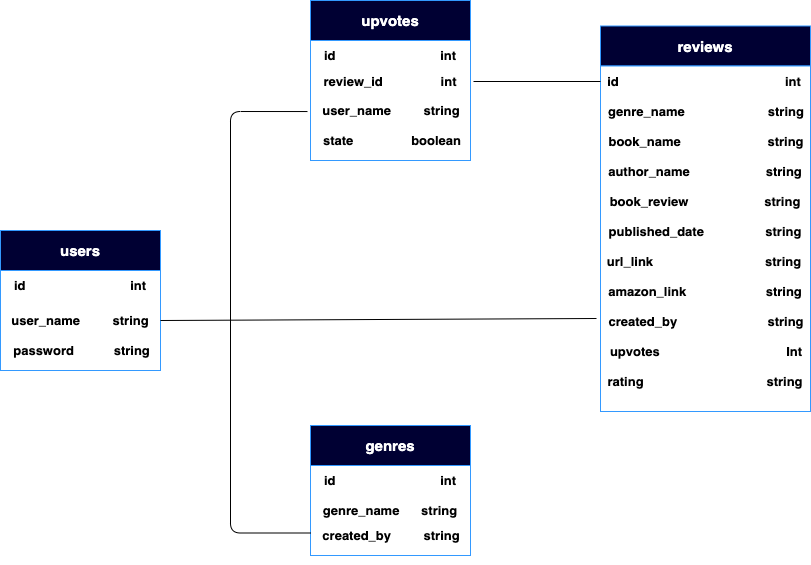

The diagram above was exported from draw.io. Its source (the exported page's mxGraphModel, read from the mxfile embedded in the PNG):
<mxGraphModel dx="946" dy="613" grid="1" gridSize="10" guides="1" tooltips="1" connect="1" arrows="1" fold="1" page="1" pageScale="1" pageWidth="827" pageHeight="1169" math="0" shadow="0">
  <root>
    <mxCell id="0" />
    <mxCell id="1" parent="0" />
    <mxCell id="vXNhcDD1nZQGgqhvT7xn-43" value="" style="rounded=0;whiteSpace=wrap;html=1;strokeColor=#3399FF;strokeWidth=1;fillColor=#000033;" parent="1" vertex="1">
      <mxGeometry x="320" y="29" width="160" height="40" as="geometry" />
    </mxCell>
    <mxCell id="vXNhcDD1nZQGgqhvT7xn-44" value="&lt;b style=&quot;font-size: 15px;&quot;&gt;&lt;font style=&quot;font-size: 15px;&quot;&gt;upvotes&lt;/font&gt;&lt;/b&gt;" style="text;html=1;strokeColor=none;fillColor=none;align=center;verticalAlign=middle;whiteSpace=wrap;rounded=0;fontColor=#FFFFFF;fontSize=15;" parent="1" vertex="1">
      <mxGeometry x="330" y="39" width="140" height="20" as="geometry" />
    </mxCell>
    <mxCell id="vXNhcDD1nZQGgqhvT7xn-45" value="" style="rounded=0;whiteSpace=wrap;html=1;strokeColor=#3399FF;strokeWidth=1;fillColor=#ffffff;fontSize=15;fontColor=#FFFFFF;" parent="1" vertex="1">
      <mxGeometry x="320" y="69" width="160" height="120" as="geometry" />
    </mxCell>
    <mxCell id="vXNhcDD1nZQGgqhvT7xn-46" style="edgeStyle=orthogonalEdgeStyle;rounded=1;orthogonalLoop=1;jettySize=auto;html=1;exitX=0.5;exitY=1;exitDx=0;exitDy=0;endArrow=classic;endFill=0;strokeWidth=2;fontSize=15;fontColor=#FFFFFF;" parent="1" source="vXNhcDD1nZQGgqhvT7xn-45" target="vXNhcDD1nZQGgqhvT7xn-45" edge="1">
      <mxGeometry relative="1" as="geometry" />
    </mxCell>
    <mxCell id="vXNhcDD1nZQGgqhvT7xn-47" value="&lt;span style=&quot;font-size: 13px&quot;&gt;&lt;b&gt;id&amp;nbsp; &amp;nbsp; &amp;nbsp; &amp;nbsp; &amp;nbsp; &amp;nbsp; &amp;nbsp; &amp;nbsp; &amp;nbsp; &amp;nbsp; &amp;nbsp; &amp;nbsp; &amp;nbsp; &amp;nbsp; &amp;nbsp;int&lt;/b&gt;&lt;/span&gt;" style="text;html=1;strokeColor=none;fillColor=none;align=center;verticalAlign=middle;whiteSpace=wrap;rounded=0;" parent="1" vertex="1">
      <mxGeometry x="326" y="73.5" width="148" height="20" as="geometry" />
    </mxCell>
    <mxCell id="vXNhcDD1nZQGgqhvT7xn-48" value="&lt;b&gt;&lt;font style=&quot;font-size: 13px&quot;&gt;review_id&amp;nbsp; &amp;nbsp; &amp;nbsp; &amp;nbsp; &amp;nbsp; &amp;nbsp; &amp;nbsp; &amp;nbsp; int&lt;/font&gt;&lt;/b&gt;" style="text;html=1;strokeColor=none;fillColor=none;align=center;verticalAlign=middle;whiteSpace=wrap;rounded=0;" parent="1" vertex="1">
      <mxGeometry x="330" y="100" width="140" height="20" as="geometry" />
    </mxCell>
    <mxCell id="vXNhcDD1nZQGgqhvT7xn-49" value="&lt;b&gt;&lt;font style=&quot;font-size: 13px&quot;&gt;user_name&amp;nbsp; &amp;nbsp; &amp;nbsp; &amp;nbsp; &amp;nbsp;string&lt;/font&gt;&lt;/b&gt;" style="text;html=1;strokeColor=none;fillColor=none;align=center;verticalAlign=middle;whiteSpace=wrap;rounded=0;" parent="1" vertex="1">
      <mxGeometry x="326" y="129" width="150" height="20" as="geometry" />
    </mxCell>
    <mxCell id="vXNhcDD1nZQGgqhvT7xn-50" value="&lt;b&gt;&lt;font style=&quot;font-size: 13px&quot;&gt;state&amp;nbsp; &amp;nbsp; &amp;nbsp; &amp;nbsp; &amp;nbsp; &amp;nbsp; &amp;nbsp; &amp;nbsp; boolean&lt;/font&gt;&lt;/b&gt;" style="text;html=1;strokeColor=none;fillColor=none;align=center;verticalAlign=middle;whiteSpace=wrap;rounded=0;" parent="1" vertex="1">
      <mxGeometry x="330" y="159" width="144" height="20" as="geometry" />
    </mxCell>
    <mxCell id="vXNhcDD1nZQGgqhvT7xn-51" value="" style="rounded=0;whiteSpace=wrap;html=1;strokeColor=#3399FF;strokeWidth=1;fillColor=#000033;" parent="1" vertex="1">
      <mxGeometry x="610" y="54.5" width="210" height="40" as="geometry" />
    </mxCell>
    <mxCell id="vXNhcDD1nZQGgqhvT7xn-52" value="&lt;b style=&quot;font-size: 15px&quot;&gt;&lt;font style=&quot;font-size: 15px&quot;&gt;reviews&lt;/font&gt;&lt;/b&gt;" style="text;html=1;strokeColor=none;fillColor=none;align=center;verticalAlign=middle;whiteSpace=wrap;rounded=0;fontColor=#FFFFFF;fontSize=15;" parent="1" vertex="1">
      <mxGeometry x="645" y="64.5" width="140" height="20" as="geometry" />
    </mxCell>
    <mxCell id="vXNhcDD1nZQGgqhvT7xn-53" value="" style="rounded=0;whiteSpace=wrap;html=1;strokeColor=#3399FF;strokeWidth=1;fillColor=#ffffff;fontSize=15;fontColor=#FFFFFF;" parent="1" vertex="1">
      <mxGeometry x="610" y="94.5" width="210" height="345.5" as="geometry" />
    </mxCell>
    <mxCell id="vXNhcDD1nZQGgqhvT7xn-54" style="edgeStyle=orthogonalEdgeStyle;rounded=1;orthogonalLoop=1;jettySize=auto;html=1;exitX=0.5;exitY=1;exitDx=0;exitDy=0;endArrow=classic;endFill=0;strokeWidth=2;fontSize=15;fontColor=#FFFFFF;" parent="1" source="vXNhcDD1nZQGgqhvT7xn-53" target="vXNhcDD1nZQGgqhvT7xn-53" edge="1">
      <mxGeometry relative="1" as="geometry" />
    </mxCell>
    <mxCell id="vXNhcDD1nZQGgqhvT7xn-55" value="&lt;span style=&quot;font-size: 13px&quot;&gt;&lt;b&gt;id&amp;nbsp; &amp;nbsp; &amp;nbsp; &amp;nbsp; &amp;nbsp; &amp;nbsp; &amp;nbsp; &amp;nbsp; &amp;nbsp; &amp;nbsp; &amp;nbsp; &amp;nbsp; &amp;nbsp; &amp;nbsp; &amp;nbsp; &amp;nbsp; &amp;nbsp; &amp;nbsp; &amp;nbsp; &amp;nbsp; &amp;nbsp; &amp;nbsp; &amp;nbsp; int&lt;/b&gt;&lt;/span&gt;" style="text;html=1;strokeColor=none;fillColor=none;align=center;verticalAlign=middle;whiteSpace=wrap;rounded=0;" parent="1" vertex="1">
      <mxGeometry x="614" y="100" width="200" height="20" as="geometry" />
    </mxCell>
    <mxCell id="vXNhcDD1nZQGgqhvT7xn-56" value="&lt;b&gt;&lt;font style=&quot;font-size: 13px&quot;&gt;genre_name&amp;nbsp; &amp;nbsp; &amp;nbsp; &amp;nbsp; &amp;nbsp; &amp;nbsp; &amp;nbsp; &amp;nbsp; &amp;nbsp; &amp;nbsp; &amp;nbsp; &amp;nbsp;string&lt;/font&gt;&lt;/b&gt;" style="text;html=1;strokeColor=none;fillColor=none;align=center;verticalAlign=middle;whiteSpace=wrap;rounded=0;" parent="1" vertex="1">
      <mxGeometry x="614" y="130" width="204" height="20" as="geometry" />
    </mxCell>
    <mxCell id="vXNhcDD1nZQGgqhvT7xn-57" value="&lt;b&gt;&lt;font style=&quot;font-size: 13px&quot;&gt;book_name&amp;nbsp; &amp;nbsp; &amp;nbsp; &amp;nbsp; &amp;nbsp; &amp;nbsp; &amp;nbsp; &amp;nbsp; &amp;nbsp; &amp;nbsp; &amp;nbsp; &amp;nbsp; string&lt;/font&gt;&lt;/b&gt;" style="text;html=1;strokeColor=none;fillColor=none;align=center;verticalAlign=middle;whiteSpace=wrap;rounded=0;" parent="1" vertex="1">
      <mxGeometry x="616" y="160" width="200" height="20" as="geometry" />
    </mxCell>
    <mxCell id="vXNhcDD1nZQGgqhvT7xn-58" value="&lt;b&gt;&lt;font style=&quot;font-size: 13px&quot;&gt;author_name&amp;nbsp; &amp;nbsp; &amp;nbsp; &amp;nbsp; &amp;nbsp; &amp;nbsp; &amp;nbsp; &amp;nbsp; &amp;nbsp; &amp;nbsp; &amp;nbsp;string&lt;/font&gt;&lt;/b&gt;" style="text;html=1;strokeColor=none;fillColor=none;align=center;verticalAlign=middle;whiteSpace=wrap;rounded=0;" parent="1" vertex="1">
      <mxGeometry x="612" y="190" width="206" height="20" as="geometry" />
    </mxCell>
    <mxCell id="vXNhcDD1nZQGgqhvT7xn-59" value="&lt;b&gt;&lt;font style=&quot;font-size: 13px&quot;&gt;book_review&amp;nbsp; &amp;nbsp; &amp;nbsp; &amp;nbsp; &amp;nbsp; &amp;nbsp; &amp;nbsp; &amp;nbsp; &amp;nbsp; &amp;nbsp; &amp;nbsp;string&lt;/font&gt;&lt;/b&gt;" style="text;html=1;strokeColor=none;fillColor=none;align=center;verticalAlign=middle;whiteSpace=wrap;rounded=0;" parent="1" vertex="1">
      <mxGeometry x="612" y="220" width="206" height="20" as="geometry" />
    </mxCell>
    <mxCell id="vXNhcDD1nZQGgqhvT7xn-60" value="&lt;b&gt;&lt;font style=&quot;font-size: 13px&quot;&gt;published_date&amp;nbsp; &amp;nbsp; &amp;nbsp; &amp;nbsp; &amp;nbsp; &amp;nbsp; &amp;nbsp; &amp;nbsp; &amp;nbsp;string&lt;/font&gt;&lt;/b&gt;" style="text;html=1;strokeColor=none;fillColor=none;align=center;verticalAlign=middle;whiteSpace=wrap;rounded=0;" parent="1" vertex="1">
      <mxGeometry x="612" y="250" width="206" height="20" as="geometry" />
    </mxCell>
    <mxCell id="vXNhcDD1nZQGgqhvT7xn-61" value="&lt;b&gt;&lt;font style=&quot;font-size: 13px&quot;&gt;url_link&amp;nbsp; &amp;nbsp; &amp;nbsp; &amp;nbsp; &amp;nbsp; &amp;nbsp; &amp;nbsp; &amp;nbsp; &amp;nbsp; &amp;nbsp; &amp;nbsp; &amp;nbsp; &amp;nbsp; &amp;nbsp; &amp;nbsp; &amp;nbsp;string&lt;/font&gt;&lt;/b&gt;" style="text;html=1;strokeColor=none;fillColor=none;align=center;verticalAlign=middle;whiteSpace=wrap;rounded=0;" parent="1" vertex="1">
      <mxGeometry x="611" y="280" width="206" height="20" as="geometry" />
    </mxCell>
    <mxCell id="vXNhcDD1nZQGgqhvT7xn-62" value="&lt;b&gt;&lt;font style=&quot;font-size: 13px&quot;&gt;amazon_link&amp;nbsp; &amp;nbsp; &amp;nbsp; &amp;nbsp; &amp;nbsp; &amp;nbsp; &amp;nbsp; &amp;nbsp; &amp;nbsp; &amp;nbsp; &amp;nbsp; string&lt;/font&gt;&lt;/b&gt;" style="text;html=1;strokeColor=none;fillColor=none;align=center;verticalAlign=middle;whiteSpace=wrap;rounded=0;" parent="1" vertex="1">
      <mxGeometry x="612" y="310" width="206" height="20" as="geometry" />
    </mxCell>
    <mxCell id="vXNhcDD1nZQGgqhvT7xn-63" value="&lt;b&gt;&lt;font style=&quot;font-size: 13px&quot;&gt;created_by&amp;nbsp; &amp;nbsp; &amp;nbsp; &amp;nbsp; &amp;nbsp; &amp;nbsp; &amp;nbsp; &amp;nbsp; &amp;nbsp; &amp;nbsp; &amp;nbsp; &amp;nbsp; &amp;nbsp;string&lt;/font&gt;&lt;/b&gt;" style="text;html=1;strokeColor=none;fillColor=none;align=center;verticalAlign=middle;whiteSpace=wrap;rounded=0;" parent="1" vertex="1">
      <mxGeometry x="613" y="340" width="206" height="20" as="geometry" />
    </mxCell>
    <mxCell id="vXNhcDD1nZQGgqhvT7xn-64" value="&lt;b&gt;&lt;font style=&quot;font-size: 13px&quot;&gt;upvotes&amp;nbsp; &amp;nbsp; &amp;nbsp; &amp;nbsp; &amp;nbsp; &amp;nbsp; &amp;nbsp; &amp;nbsp; &amp;nbsp; &amp;nbsp; &amp;nbsp; &amp;nbsp; &amp;nbsp; &amp;nbsp; &amp;nbsp; &amp;nbsp; &amp;nbsp; &amp;nbsp;Int&lt;/font&gt;&lt;/b&gt;" style="text;html=1;strokeColor=none;fillColor=none;align=center;verticalAlign=middle;whiteSpace=wrap;rounded=0;" parent="1" vertex="1">
      <mxGeometry x="613" y="370" width="206" height="20" as="geometry" />
    </mxCell>
    <mxCell id="vXNhcDD1nZQGgqhvT7xn-65" value="&lt;b&gt;&lt;font style=&quot;font-size: 13px&quot;&gt;rating&amp;nbsp; &amp;nbsp; &amp;nbsp; &amp;nbsp; &amp;nbsp; &amp;nbsp; &amp;nbsp; &amp;nbsp; &amp;nbsp; &amp;nbsp; &amp;nbsp; &amp;nbsp; &amp;nbsp; &amp;nbsp; &amp;nbsp; &amp;nbsp; &amp;nbsp; string&lt;/font&gt;&lt;/b&gt;" style="text;html=1;strokeColor=none;fillColor=none;align=center;verticalAlign=middle;whiteSpace=wrap;rounded=0;" parent="1" vertex="1">
      <mxGeometry x="612" y="400" width="206" height="20" as="geometry" />
    </mxCell>
    <mxCell id="vXNhcDD1nZQGgqhvT7xn-66" value="" style="rounded=0;whiteSpace=wrap;html=1;strokeColor=#3399FF;strokeWidth=1;fillColor=#000033;" parent="1" vertex="1">
      <mxGeometry x="10" y="259" width="160" height="40" as="geometry" />
    </mxCell>
    <mxCell id="vXNhcDD1nZQGgqhvT7xn-67" value="&lt;b style=&quot;font-size: 15px&quot;&gt;&lt;font style=&quot;font-size: 15px&quot;&gt;users&lt;/font&gt;&lt;/b&gt;" style="text;html=1;strokeColor=none;fillColor=none;align=center;verticalAlign=middle;whiteSpace=wrap;rounded=0;fontColor=#FFFFFF;fontSize=15;" parent="1" vertex="1">
      <mxGeometry x="20" y="269" width="140" height="20" as="geometry" />
    </mxCell>
    <mxCell id="vXNhcDD1nZQGgqhvT7xn-68" value="" style="rounded=0;whiteSpace=wrap;html=1;strokeColor=#3399FF;strokeWidth=1;fillColor=#ffffff;fontSize=15;fontColor=#FFFFFF;" parent="1" vertex="1">
      <mxGeometry x="10" y="299" width="160" height="100" as="geometry" />
    </mxCell>
    <mxCell id="vXNhcDD1nZQGgqhvT7xn-69" style="edgeStyle=orthogonalEdgeStyle;rounded=1;orthogonalLoop=1;jettySize=auto;html=1;exitX=0.5;exitY=1;exitDx=0;exitDy=0;endArrow=classic;endFill=0;strokeWidth=2;fontSize=15;fontColor=#FFFFFF;" parent="1" source="vXNhcDD1nZQGgqhvT7xn-68" target="vXNhcDD1nZQGgqhvT7xn-68" edge="1">
      <mxGeometry relative="1" as="geometry" />
    </mxCell>
    <mxCell id="vXNhcDD1nZQGgqhvT7xn-70" value="&lt;span style=&quot;font-size: 13px&quot;&gt;&lt;b&gt;id&amp;nbsp; &amp;nbsp; &amp;nbsp; &amp;nbsp; &amp;nbsp; &amp;nbsp; &amp;nbsp; &amp;nbsp; &amp;nbsp; &amp;nbsp; &amp;nbsp; &amp;nbsp; &amp;nbsp; &amp;nbsp; &amp;nbsp;int&lt;/b&gt;&lt;/span&gt;" style="text;html=1;strokeColor=none;fillColor=none;align=center;verticalAlign=middle;whiteSpace=wrap;rounded=0;" parent="1" vertex="1">
      <mxGeometry x="16" y="303.5" width="148" height="20" as="geometry" />
    </mxCell>
    <mxCell id="vXNhcDD1nZQGgqhvT7xn-72" value="&lt;b&gt;&lt;font style=&quot;font-size: 13px&quot;&gt;user_name&amp;nbsp; &amp;nbsp; &amp;nbsp; &amp;nbsp; &amp;nbsp;string&lt;/font&gt;&lt;/b&gt;" style="text;html=1;strokeColor=none;fillColor=none;align=center;verticalAlign=middle;whiteSpace=wrap;rounded=0;" parent="1" vertex="1">
      <mxGeometry x="15" y="339" width="150" height="20" as="geometry" />
    </mxCell>
    <mxCell id="vXNhcDD1nZQGgqhvT7xn-73" value="&lt;b&gt;&lt;font style=&quot;font-size: 13px&quot;&gt;password&amp;nbsp; &amp;nbsp; &amp;nbsp; &amp;nbsp; &amp;nbsp; &amp;nbsp;string&lt;/font&gt;&lt;/b&gt;" style="text;html=1;strokeColor=none;fillColor=none;align=center;verticalAlign=middle;whiteSpace=wrap;rounded=0;" parent="1" vertex="1">
      <mxGeometry x="19" y="369" width="145" height="20" as="geometry" />
    </mxCell>
    <mxCell id="vXNhcDD1nZQGgqhvT7xn-74" value="" style="rounded=0;whiteSpace=wrap;html=1;strokeColor=#3399FF;strokeWidth=1;fillColor=#000033;" parent="1" vertex="1">
      <mxGeometry x="320" y="454" width="160" height="40" as="geometry" />
    </mxCell>
    <mxCell id="vXNhcDD1nZQGgqhvT7xn-75" value="&lt;b style=&quot;font-size: 15px&quot;&gt;&lt;font style=&quot;font-size: 15px&quot;&gt;genres&lt;/font&gt;&lt;/b&gt;" style="text;html=1;strokeColor=none;fillColor=none;align=center;verticalAlign=middle;whiteSpace=wrap;rounded=0;fontColor=#FFFFFF;fontSize=15;" parent="1" vertex="1">
      <mxGeometry x="330" y="464" width="140" height="20" as="geometry" />
    </mxCell>
    <mxCell id="vXNhcDD1nZQGgqhvT7xn-76" value="" style="rounded=0;whiteSpace=wrap;html=1;strokeColor=#3399FF;strokeWidth=1;fillColor=#ffffff;fontSize=15;fontColor=#FFFFFF;" parent="1" vertex="1">
      <mxGeometry x="320" y="494" width="160" height="90" as="geometry" />
    </mxCell>
    <mxCell id="vXNhcDD1nZQGgqhvT7xn-77" style="edgeStyle=orthogonalEdgeStyle;rounded=1;orthogonalLoop=1;jettySize=auto;html=1;exitX=0.5;exitY=1;exitDx=0;exitDy=0;endArrow=classic;endFill=0;strokeWidth=2;fontSize=15;fontColor=#FFFFFF;" parent="1" source="vXNhcDD1nZQGgqhvT7xn-76" target="vXNhcDD1nZQGgqhvT7xn-76" edge="1">
      <mxGeometry relative="1" as="geometry" />
    </mxCell>
    <mxCell id="vXNhcDD1nZQGgqhvT7xn-78" value="&lt;span style=&quot;font-size: 13px&quot;&gt;&lt;b&gt;id&amp;nbsp; &amp;nbsp; &amp;nbsp; &amp;nbsp; &amp;nbsp; &amp;nbsp; &amp;nbsp; &amp;nbsp; &amp;nbsp; &amp;nbsp; &amp;nbsp; &amp;nbsp; &amp;nbsp; &amp;nbsp; &amp;nbsp;int&lt;/b&gt;&lt;/span&gt;" style="text;html=1;strokeColor=none;fillColor=none;align=center;verticalAlign=middle;whiteSpace=wrap;rounded=0;" parent="1" vertex="1">
      <mxGeometry x="326" y="498.5" width="148" height="20" as="geometry" />
    </mxCell>
    <mxCell id="vXNhcDD1nZQGgqhvT7xn-79" value="&lt;b&gt;&lt;font style=&quot;font-size: 13px&quot;&gt;genre_name&amp;nbsp; &amp;nbsp; &amp;nbsp; string&lt;/font&gt;&lt;/b&gt;" style="text;html=1;strokeColor=none;fillColor=none;align=center;verticalAlign=middle;whiteSpace=wrap;rounded=0;" parent="1" vertex="1">
      <mxGeometry x="330" y="528.5" width="140" height="20" as="geometry" />
    </mxCell>
    <mxCell id="vXNhcDD1nZQGgqhvT7xn-80" value="&lt;b&gt;&lt;font style=&quot;font-size: 13px&quot;&gt;created_by&amp;nbsp; &amp;nbsp; &amp;nbsp; &amp;nbsp; &amp;nbsp;string&lt;/font&gt;&lt;/b&gt;" style="text;html=1;strokeColor=none;fillColor=none;align=center;verticalAlign=middle;whiteSpace=wrap;rounded=0;" parent="1" vertex="1">
      <mxGeometry x="326" y="554" width="150" height="20" as="geometry" />
    </mxCell>
    <mxCell id="Gv9WNby6R8m0dpoddCVP-2" value="" style="endArrow=none;html=1;exitX=1;exitY=0.5;exitDx=0;exitDy=0;" edge="1" parent="1" source="vXNhcDD1nZQGgqhvT7xn-68">
      <mxGeometry width="50" height="50" relative="1" as="geometry">
        <mxPoint x="180" y="349" as="sourcePoint" />
        <mxPoint x="606" y="347" as="targetPoint" />
      </mxGeometry>
    </mxCell>
    <mxCell id="Gv9WNby6R8m0dpoddCVP-4" value="" style="endArrow=none;html=1;" edge="1" parent="1">
      <mxGeometry width="50" height="50" relative="1" as="geometry">
        <mxPoint x="483" y="110" as="sourcePoint" />
        <mxPoint x="610" y="110" as="targetPoint" />
      </mxGeometry>
    </mxCell>
    <mxCell id="Gv9WNby6R8m0dpoddCVP-9" value="" style="edgeStyle=segmentEdgeStyle;endArrow=none;html=1;entryX=0;entryY=0.75;entryDx=0;entryDy=0;exitX=-0.019;exitY=0.592;exitDx=0;exitDy=0;exitPerimeter=0;startArrow=none;startFill=0;endFill=0;" edge="1" parent="1" source="vXNhcDD1nZQGgqhvT7xn-45" target="vXNhcDD1nZQGgqhvT7xn-76">
      <mxGeometry width="50" height="50" relative="1" as="geometry">
        <mxPoint x="240" y="180" as="sourcePoint" />
        <mxPoint x="230" y="444" as="targetPoint" />
        <Array as="points">
          <mxPoint x="240" y="140" />
          <mxPoint x="240" y="562" />
        </Array>
      </mxGeometry>
    </mxCell>
  </root>
</mxGraphModel>